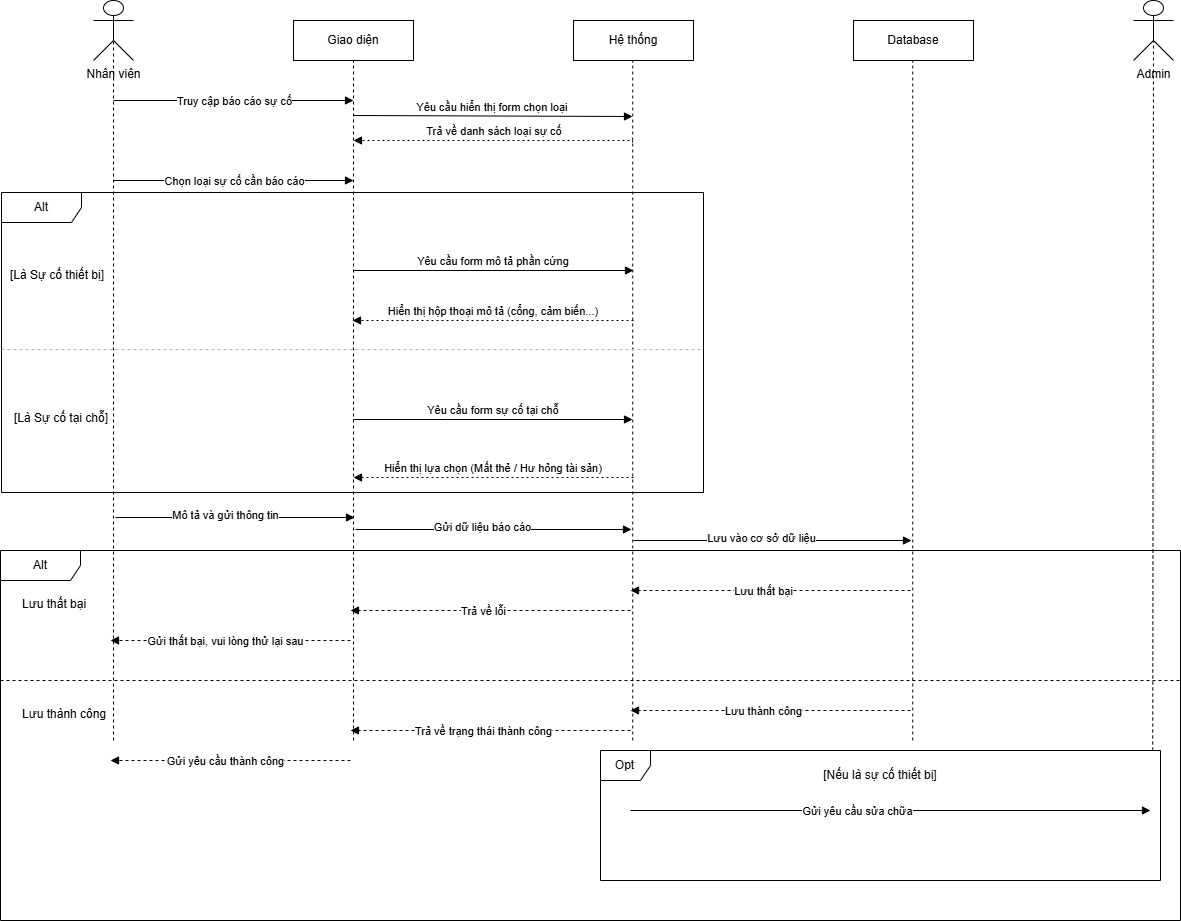

The diagram above was exported from draw.io. Its source (the exported page's mxGraphModel, read from the mxfile embedded in the PNG):
<mxGraphModel dx="1532" dy="929" grid="0" gridSize="10" guides="1" tooltips="1" connect="1" arrows="1" fold="1" page="1" pageScale="1" pageWidth="2339" pageHeight="3300" math="0" shadow="0">
  <root>
    <mxCell id="0" />
    <mxCell id="1" parent="0" />
    <mxCell id="l9qZkO4pgdtQrEO-9Ty6-1" parent="1" style="shape=umlActor;verticalLabelPosition=bottom;verticalAlign=top;html=1;outlineConnect=0;" value="Nhân viên" vertex="1">
      <mxGeometry height="60" width="40" x="180" y="90" as="geometry" />
    </mxCell>
    <mxCell id="l9qZkO4pgdtQrEO-9Ty6-2" parent="1" style="html=1;whiteSpace=wrap;" value="Giao diện" vertex="1">
      <mxGeometry height="40" width="120" x="380" y="110" as="geometry" />
    </mxCell>
    <mxCell id="l9qZkO4pgdtQrEO-9Ty6-3" parent="1" style="html=1;whiteSpace=wrap;" value="Hệ thống" vertex="1">
      <mxGeometry height="40" width="120" x="660" y="110" as="geometry" />
    </mxCell>
    <mxCell id="l9qZkO4pgdtQrEO-9Ty6-4" parent="1" style="html=1;whiteSpace=wrap;" value="Database" vertex="1">
      <mxGeometry height="40" width="120" x="940" y="110" as="geometry" />
    </mxCell>
    <mxCell id="l9qZkO4pgdtQrEO-9Ty6-5" parent="1" style="shape=umlActor;verticalLabelPosition=bottom;verticalAlign=top;html=1;outlineConnect=0;" value="Admin&lt;div&gt;&lt;br&gt;&lt;/div&gt;" vertex="1">
      <mxGeometry height="60" width="40" x="1220" y="90" as="geometry" />
    </mxCell>
    <mxCell id="l9qZkO4pgdtQrEO-9Ty6-6" edge="1" parent="1" style="endArrow=none;dashed=1;html=1;rounded=0;entryX=0.5;entryY=0.5;entryDx=0;entryDy=0;entryPerimeter=0;" target="l9qZkO4pgdtQrEO-9Ty6-1" value="">
      <mxGeometry height="50" relative="1" width="50" as="geometry">
        <mxPoint x="200" y="830" as="sourcePoint" />
        <mxPoint x="660" y="370" as="targetPoint" />
      </mxGeometry>
    </mxCell>
    <mxCell id="l9qZkO4pgdtQrEO-9Ty6-7" edge="1" parent="1" style="endArrow=none;dashed=1;html=1;rounded=0;entryX=0.5;entryY=1;entryDx=0;entryDy=0;" target="l9qZkO4pgdtQrEO-9Ty6-2" value="">
      <mxGeometry height="50" relative="1" width="50" as="geometry">
        <mxPoint x="440" y="830" as="sourcePoint" />
        <mxPoint x="440" y="180" as="targetPoint" />
      </mxGeometry>
    </mxCell>
    <mxCell id="l9qZkO4pgdtQrEO-9Ty6-8" edge="1" parent="1" style="endArrow=none;dashed=1;html=1;rounded=0;entryX=0.5;entryY=1;entryDx=0;entryDy=0;" value="">
      <mxGeometry height="50" relative="1" width="50" as="geometry">
        <mxPoint x="719.23" y="830" as="sourcePoint" />
        <mxPoint x="719.23" y="150" as="targetPoint" />
      </mxGeometry>
    </mxCell>
    <mxCell id="l9qZkO4pgdtQrEO-9Ty6-9" edge="1" parent="1" style="endArrow=none;dashed=1;html=1;rounded=0;entryX=0.5;entryY=1;entryDx=0;entryDy=0;" value="">
      <mxGeometry height="50" relative="1" width="50" as="geometry">
        <mxPoint x="999.23" y="830" as="sourcePoint" />
        <mxPoint x="999.23" y="150" as="targetPoint" />
      </mxGeometry>
    </mxCell>
    <mxCell id="l9qZkO4pgdtQrEO-9Ty6-10" edge="1" parent="1" style="endArrow=none;dashed=1;html=1;rounded=0;entryX=0.5;entryY=0.5;entryDx=0;entryDy=0;entryPerimeter=0;" target="l9qZkO4pgdtQrEO-9Ty6-5" value="">
      <mxGeometry height="50" relative="1" width="50" as="geometry">
        <mxPoint x="1239.23" y="840" as="sourcePoint" />
        <mxPoint x="1239.23" y="160" as="targetPoint" />
      </mxGeometry>
    </mxCell>
    <mxCell id="l9qZkO4pgdtQrEO-9Ty6-11" edge="1" parent="1" style="html=1;verticalAlign=bottom;labelBackgroundColor=none;endArrow=block;endFill=1;rounded=0;" value="">
      <mxGeometry relative="1" width="160" as="geometry">
        <mxPoint x="200" y="190" as="sourcePoint" />
        <mxPoint x="440" y="190" as="targetPoint" />
      </mxGeometry>
    </mxCell>
    <mxCell id="l9qZkO4pgdtQrEO-9Ty6-13" connectable="0" parent="l9qZkO4pgdtQrEO-9Ty6-11" style="edgeLabel;html=1;align=center;verticalAlign=middle;resizable=0;points=[];" value="Truy cập báo cáo sự cố" vertex="1">
      <mxGeometry relative="1" x="-0.0021" as="geometry">
        <mxPoint as="offset" />
      </mxGeometry>
    </mxCell>
    <mxCell id="l9qZkO4pgdtQrEO-9Ty6-15" edge="1" parent="1" style="html=1;verticalAlign=bottom;labelBackgroundColor=none;endArrow=block;endFill=1;rounded=0;" value="">
      <mxGeometry relative="1" width="160" as="geometry">
        <mxPoint x="200" y="270" as="sourcePoint" />
        <mxPoint x="440" y="270" as="targetPoint" />
      </mxGeometry>
    </mxCell>
    <mxCell id="l9qZkO4pgdtQrEO-9Ty6-16" connectable="0" parent="l9qZkO4pgdtQrEO-9Ty6-15" style="edgeLabel;html=1;align=center;verticalAlign=middle;resizable=0;points=[];" value="Chọn loại sự cố cần báo cáo" vertex="1">
      <mxGeometry relative="1" x="-0.0021" as="geometry">
        <mxPoint as="offset" />
      </mxGeometry>
    </mxCell>
    <mxCell id="ClImV2PRp2nlcitQgS-k-1" parent="1" style="shape=umlFrame;whiteSpace=wrap;html=1;pointerEvents=0;recursiveResize=0;container=1;collapsible=0;width=80;height=30;" value="Alt" vertex="1">
      <mxGeometry height="370" width="1180" x="87" y="640" as="geometry" />
    </mxCell>
    <mxCell id="ClImV2PRp2nlcitQgS-k-2" parent="ClImV2PRp2nlcitQgS-k-1" style="text;html=1;" value="Lưu thất bại" vertex="1">
      <mxGeometry height="20" relative="1" width="100" as="geometry">
        <mxPoint x="20" y="40" as="offset" />
      </mxGeometry>
    </mxCell>
    <mxCell id="ClImV2PRp2nlcitQgS-k-3" parent="ClImV2PRp2nlcitQgS-k-1" style="line;strokeWidth=1;dashed=1;labelPosition=center;verticalLabelPosition=bottom;align=left;verticalAlign=top;spacingLeft=20;spacingTop=15;html=1;whiteSpace=wrap;" value="Lưu thành công" vertex="1">
      <mxGeometry height="10" width="1180" y="125" as="geometry" />
    </mxCell>
    <mxCell id="ClImV2PRp2nlcitQgS-k-4" edge="1" parent="ClImV2PRp2nlcitQgS-k-1" style="html=1;verticalAlign=bottom;labelBackgroundColor=none;endArrow=block;endFill=1;dashed=1;rounded=0;" value="">
      <mxGeometry relative="1" width="160" as="geometry">
        <mxPoint x="910" y="40" as="sourcePoint" />
        <mxPoint x="630" y="40" as="targetPoint" />
      </mxGeometry>
    </mxCell>
    <mxCell id="ClImV2PRp2nlcitQgS-k-5" connectable="0" parent="ClImV2PRp2nlcitQgS-k-4" style="edgeLabel;html=1;align=center;verticalAlign=middle;resizable=0;points=[];" value="Lưu thất bại" vertex="1">
      <mxGeometry relative="1" x="0.0533" as="geometry">
        <mxPoint as="offset" />
      </mxGeometry>
    </mxCell>
    <mxCell id="ClImV2PRp2nlcitQgS-k-6" edge="1" parent="ClImV2PRp2nlcitQgS-k-1" style="html=1;verticalAlign=bottom;labelBackgroundColor=none;endArrow=block;endFill=1;dashed=1;rounded=0;" value="">
      <mxGeometry relative="1" width="160" as="geometry">
        <mxPoint x="630" y="60" as="sourcePoint" />
        <mxPoint x="350" y="60" as="targetPoint" />
      </mxGeometry>
    </mxCell>
    <mxCell id="ClImV2PRp2nlcitQgS-k-7" connectable="0" parent="ClImV2PRp2nlcitQgS-k-6" style="edgeLabel;html=1;align=center;verticalAlign=middle;resizable=0;points=[];" value="Trả về lỗi" vertex="1">
      <mxGeometry relative="1" x="0.0533" as="geometry">
        <mxPoint as="offset" />
      </mxGeometry>
    </mxCell>
    <mxCell id="ClImV2PRp2nlcitQgS-k-8" edge="1" parent="ClImV2PRp2nlcitQgS-k-1" style="html=1;verticalAlign=bottom;labelBackgroundColor=none;endArrow=block;endFill=1;dashed=1;rounded=0;" value="">
      <mxGeometry relative="1" width="160" as="geometry">
        <mxPoint x="350" y="90" as="sourcePoint" />
        <mxPoint x="110" y="90" as="targetPoint" />
      </mxGeometry>
    </mxCell>
    <mxCell id="ClImV2PRp2nlcitQgS-k-9" connectable="0" parent="ClImV2PRp2nlcitQgS-k-8" style="edgeLabel;html=1;align=center;verticalAlign=middle;resizable=0;points=[];" value="Gửi thất bại, vui lòng thử lại sau" vertex="1">
      <mxGeometry relative="1" x="0.0533" as="geometry">
        <mxPoint as="offset" />
      </mxGeometry>
    </mxCell>
    <mxCell id="ClImV2PRp2nlcitQgS-k-10" edge="1" parent="ClImV2PRp2nlcitQgS-k-1" style="html=1;verticalAlign=bottom;labelBackgroundColor=none;endArrow=block;endFill=1;dashed=1;rounded=0;" value="">
      <mxGeometry relative="1" width="160" as="geometry">
        <mxPoint x="910" y="160" as="sourcePoint" />
        <mxPoint x="630" y="160" as="targetPoint" />
      </mxGeometry>
    </mxCell>
    <mxCell id="ClImV2PRp2nlcitQgS-k-11" connectable="0" parent="ClImV2PRp2nlcitQgS-k-10" style="edgeLabel;html=1;align=center;verticalAlign=middle;resizable=0;points=[];" value="Lưu thành công" vertex="1">
      <mxGeometry relative="1" x="0.0533" as="geometry">
        <mxPoint as="offset" />
      </mxGeometry>
    </mxCell>
    <mxCell id="ClImV2PRp2nlcitQgS-k-12" edge="1" parent="ClImV2PRp2nlcitQgS-k-1" style="html=1;verticalAlign=bottom;labelBackgroundColor=none;endArrow=block;endFill=1;dashed=1;rounded=0;" value="">
      <mxGeometry relative="1" width="160" as="geometry">
        <mxPoint x="630" y="180" as="sourcePoint" />
        <mxPoint x="350" y="180" as="targetPoint" />
      </mxGeometry>
    </mxCell>
    <mxCell id="ClImV2PRp2nlcitQgS-k-13" connectable="0" parent="ClImV2PRp2nlcitQgS-k-12" style="edgeLabel;html=1;align=center;verticalAlign=middle;resizable=0;points=[];" value="Trả về trạng thái thành công" vertex="1">
      <mxGeometry relative="1" x="0.0533" as="geometry">
        <mxPoint as="offset" />
      </mxGeometry>
    </mxCell>
    <mxCell id="ClImV2PRp2nlcitQgS-k-14" edge="1" parent="ClImV2PRp2nlcitQgS-k-1" style="html=1;verticalAlign=bottom;labelBackgroundColor=none;endArrow=block;endFill=1;dashed=1;rounded=0;" value="">
      <mxGeometry relative="1" width="160" as="geometry">
        <mxPoint x="350" y="210" as="sourcePoint" />
        <mxPoint x="110" y="210" as="targetPoint" />
      </mxGeometry>
    </mxCell>
    <mxCell id="ClImV2PRp2nlcitQgS-k-15" connectable="0" parent="ClImV2PRp2nlcitQgS-k-14" style="edgeLabel;html=1;align=center;verticalAlign=middle;resizable=0;points=[];" value="Gửi yêu cầu thành công" vertex="1">
      <mxGeometry relative="1" x="0.0533" as="geometry">
        <mxPoint as="offset" />
      </mxGeometry>
    </mxCell>
    <mxCell id="ClImV2PRp2nlcitQgS-k-16" parent="ClImV2PRp2nlcitQgS-k-1" style="shape=umlFrame;whiteSpace=wrap;html=1;pointerEvents=0;recursiveResize=0;container=1;collapsible=0;width=50;" value="Opt" vertex="1">
      <mxGeometry height="130" width="560" x="600" y="200" as="geometry" />
    </mxCell>
    <mxCell id="ClImV2PRp2nlcitQgS-k-18" parent="ClImV2PRp2nlcitQgS-k-16" style="text;html=1;whiteSpace=wrap;strokeColor=none;fillColor=none;align=center;verticalAlign=middle;rounded=0;" value="[Nếu là sự cố thiết bị]" vertex="1">
      <mxGeometry height="30" width="140" x="210" y="10" as="geometry" />
    </mxCell>
    <mxCell id="ClImV2PRp2nlcitQgS-k-20" edge="1" parent="ClImV2PRp2nlcitQgS-k-16" style="html=1;verticalAlign=bottom;labelBackgroundColor=none;endArrow=block;endFill=1;rounded=0;" value="">
      <mxGeometry relative="1" width="160" as="geometry">
        <mxPoint x="30" y="60" as="sourcePoint" />
        <mxPoint x="550" y="60" as="targetPoint" />
      </mxGeometry>
    </mxCell>
    <mxCell id="ClImV2PRp2nlcitQgS-k-21" connectable="0" parent="ClImV2PRp2nlcitQgS-k-20" style="edgeLabel;html=1;align=center;verticalAlign=middle;resizable=0;points=[];" value="Gửi yêu cầu sửa chữa" vertex="1">
      <mxGeometry relative="1" x="-0.1327" as="geometry">
        <mxPoint as="offset" />
      </mxGeometry>
    </mxCell>
    <mxCell id="MNO1osajgIw4Uq_J76gc-1" edge="1" parent="1" style="verticalAlign=bottom;edgeStyle=elbowEdgeStyle;elbow=vertical;curved=0;rounded=0;endArrow=block;" value="Yêu cầu hiển thị form chọn loại">
      <mxGeometry relative="1" as="geometry">
        <Array as="points">
          <mxPoint x="651" y="206" />
        </Array>
        <mxPoint x="440" y="205" as="sourcePoint" />
        <mxPoint x="719" y="205" as="targetPoint" />
      </mxGeometry>
    </mxCell>
    <mxCell id="MNO1osajgIw4Uq_J76gc-3" edge="1" parent="1" style="verticalAlign=bottom;edgeStyle=elbowEdgeStyle;elbow=vertical;curved=0;rounded=0;dashed=1;dashPattern=2 3;endArrow=block;" value="Trả về danh sách loại sự cố">
      <mxGeometry relative="1" as="geometry">
        <Array as="points">
          <mxPoint x="646" y="230" />
        </Array>
        <mxPoint x="719" y="232" as="sourcePoint" />
        <mxPoint x="440" y="230" as="targetPoint" />
      </mxGeometry>
    </mxCell>
    <mxCell id="MNO1osajgIw4Uq_J76gc-27" parent="1" style="shape=umlFrame;whiteSpace=wrap;html=1;pointerEvents=0;recursiveResize=0;container=1;collapsible=0;width=80;height=30;" value="Alt" vertex="1">
      <mxGeometry height="300" width="702" x="88" y="282" as="geometry" />
    </mxCell>
    <mxCell id="MNO1osajgIw4Uq_J76gc-29" parent="MNO1osajgIw4Uq_J76gc-27" style="shape=line;dashed=1;whiteSpace=wrap;verticalAlign=top;labelPosition=center;verticalLabelPosition=middle;align=center;strokeColor=#B3B3B3;" value="" vertex="1">
      <mxGeometry height="4" width="702" y="155" as="geometry" />
    </mxCell>
    <mxCell id="MNO1osajgIw4Uq_J76gc-45" parent="MNO1osajgIw4Uq_J76gc-27" style="text;strokeColor=none;fillColor=none;align=center;verticalAlign=middle;whiteSpace=wrap;" value="[Là Sự cố thiết bị]" vertex="1">
      <mxGeometry height="28" width="112" y="69" as="geometry" />
    </mxCell>
    <mxCell id="MNO1osajgIw4Uq_J76gc-46" parent="MNO1osajgIw4Uq_J76gc-27" style="text;strokeColor=none;fillColor=none;align=center;verticalAlign=middle;whiteSpace=wrap;" value="[Là Sự cố tại chỗ]" vertex="1">
      <mxGeometry height="28" width="112" x="4" y="212" as="geometry" />
    </mxCell>
    <mxCell id="MNO1osajgIw4Uq_J76gc-30" edge="1" parent="1" style="verticalAlign=bottom;edgeStyle=elbowEdgeStyle;elbow=vertical;curved=0;rounded=0;endArrow=block;" value="Yêu cầu form mô tả phần cứng">
      <mxGeometry relative="1" as="geometry">
        <Array as="points">
          <mxPoint x="612" y="360" />
        </Array>
        <mxPoint x="440" y="360" as="sourcePoint" />
        <mxPoint x="720" y="360" as="targetPoint" />
      </mxGeometry>
    </mxCell>
    <mxCell id="MNO1osajgIw4Uq_J76gc-32" edge="1" parent="1" style="verticalAlign=bottom;edgeStyle=elbowEdgeStyle;elbow=vertical;curved=0;rounded=0;dashed=1;dashPattern=2 3;endArrow=block;" value="Hiển thị hộp thoại mô tả (cổng, cảm biến...)">
      <mxGeometry relative="1" as="geometry">
        <Array as="points">
          <mxPoint x="645" y="410" />
        </Array>
        <mxPoint x="720" y="410" as="sourcePoint" />
        <mxPoint x="439" y="410" as="targetPoint" />
      </mxGeometry>
    </mxCell>
    <mxCell id="MNO1osajgIw4Uq_J76gc-34" edge="1" parent="1" style="verticalAlign=bottom;edgeStyle=elbowEdgeStyle;elbow=vertical;curved=0;rounded=0;endArrow=block;" value="Yêu cầu form sự cố tại chỗ">
      <mxGeometry relative="1" as="geometry">
        <Array as="points">
          <mxPoint x="534" y="509" />
        </Array>
        <mxPoint x="440" y="509" as="sourcePoint" />
        <mxPoint x="719" y="509" as="targetPoint" />
      </mxGeometry>
    </mxCell>
    <mxCell id="MNO1osajgIw4Uq_J76gc-36" edge="1" parent="1" style="verticalAlign=bottom;edgeStyle=elbowEdgeStyle;elbow=vertical;curved=0;rounded=0;dashed=1;dashPattern=2 3;endArrow=block;" value="Hiển thị lựa chọn (Mất thẻ / Hư hỏng tài sản)">
      <mxGeometry relative="1" as="geometry">
        <Array as="points">
          <mxPoint x="646" y="567" />
        </Array>
        <mxPoint x="720" y="567" as="sourcePoint" />
        <mxPoint x="440" y="567" as="targetPoint" />
      </mxGeometry>
    </mxCell>
    <mxCell id="MNO1osajgIw4Uq_J76gc-39" edge="1" parent="1" style="html=1;verticalAlign=bottom;labelBackgroundColor=none;endArrow=block;endFill=1;rounded=0;" value="">
      <mxGeometry relative="1" width="160" as="geometry">
        <mxPoint x="202" y="607" as="sourcePoint" />
        <mxPoint x="441" y="607" as="targetPoint" />
      </mxGeometry>
    </mxCell>
    <mxCell id="MNO1osajgIw4Uq_J76gc-40" connectable="0" parent="MNO1osajgIw4Uq_J76gc-39" style="edgeLabel;html=1;align=center;verticalAlign=middle;resizable=0;points=[];" value="Mô tả và gửi thông tin" vertex="1">
      <mxGeometry relative="1" x="-0.0803" y="3" as="geometry">
        <mxPoint as="offset" />
      </mxGeometry>
    </mxCell>
    <mxCell id="MNO1osajgIw4Uq_J76gc-41" edge="1" parent="1" style="html=1;verticalAlign=bottom;labelBackgroundColor=none;endArrow=block;endFill=1;rounded=0;" value="">
      <mxGeometry relative="1" width="160" as="geometry">
        <mxPoint x="442" y="619" as="sourcePoint" />
        <mxPoint x="718" y="619" as="targetPoint" />
      </mxGeometry>
    </mxCell>
    <mxCell id="MNO1osajgIw4Uq_J76gc-42" connectable="0" parent="MNO1osajgIw4Uq_J76gc-41" style="edgeLabel;html=1;align=center;verticalAlign=middle;resizable=0;points=[];" value="Gửi dữ liệu báo cáo" vertex="1">
      <mxGeometry relative="1" x="-0.0803" y="3" as="geometry">
        <mxPoint as="offset" />
      </mxGeometry>
    </mxCell>
    <mxCell id="MNO1osajgIw4Uq_J76gc-43" edge="1" parent="1" style="html=1;verticalAlign=bottom;labelBackgroundColor=none;endArrow=block;endFill=1;rounded=0;" value="">
      <mxGeometry relative="1" width="160" as="geometry">
        <mxPoint x="720" y="630" as="sourcePoint" />
        <mxPoint x="998" y="630" as="targetPoint" />
      </mxGeometry>
    </mxCell>
    <mxCell id="MNO1osajgIw4Uq_J76gc-44" connectable="0" parent="MNO1osajgIw4Uq_J76gc-43" style="edgeLabel;html=1;align=center;verticalAlign=middle;resizable=0;points=[];" value="Lưu vào cơ sở dữ liệu" vertex="1">
      <mxGeometry relative="1" x="-0.0803" y="3" as="geometry">
        <mxPoint as="offset" />
      </mxGeometry>
    </mxCell>
  </root>
</mxGraphModel>